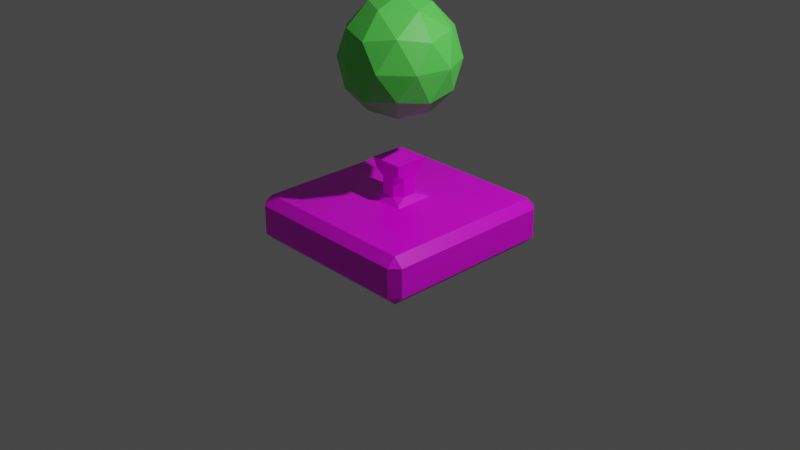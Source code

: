 # Source: HealTower.blend  (saved by Blender 2.92.15; exported with 4.5.12 LTS)
import bpy
from mathutils import Matrix  # noqa: F401  (used for matrix-valued properties, if any)

bpy.ops.wm.read_factory_settings(use_empty=True)
scene = bpy.context.scene
scene.name = 'Scene'

# ---- collections
col_collection = bpy.data.collections.new('Collection'); scene.collection.children.link(col_collection)

# ---- images (referenced by path relative to the original .blend; pixels are not part of the script)
import os
ASSET_DIR = os.environ.get("B2B_ASSET_DIR", "")  # directory of the original .blend (textures are referenced by path, not embedded)
HERE = os.path.dirname(os.path.abspath(__file__))  # packed textures are extracted next to this script under _unpacked/

def load_image(name, relpath, width, height, colorspace="sRGB"):
    """Load a texture the original file referenced (path relative to the .blend, or extracted next to this script)."""
    p = next((c for c in (os.path.join(HERE, relpath), os.path.join(ASSET_DIR, relpath)) if relpath and os.path.exists(c)), "")
    if p:
        img = bpy.data.images.load(p, check_existing=True)
        img.name = name
    else:  # same state as the original file: an image datablock whose file is absent (Cycles renders it pink)
        img = bpy.data.images.new(name, width, height)
        img.source = "FILE"
        img.filepath = "//" + (relpath or name)
    img.colorspace_settings.name = colorspace
    return img
img_colorpallete_png = load_image('ColorPallete.png', 'ColorPallete.png', 1024, 1024, 'sRGB')

# ---- materials (node trees are filled in below, after node groups)
mat_standardmaterial = bpy.data.materials.new('StandardMaterial')
mat_standardmaterial.alpha_threshold = 0.0
mat_standardmaterial.use_transparent_shadow = False
mat_standardmaterial.line_color = (0.0, 0.0, 0.0, 1.0)
mat_lightingmaterial = bpy.data.materials.new('LightingMaterial')
mat_lightingmaterial.use_transparent_shadow = False

# ---- material node trees
mat_standardmaterial.use_nodes = True; mat_standardmaterial.node_tree.nodes.clear()
_N = mat_standardmaterial.node_tree.nodes; _L = mat_standardmaterial.node_tree.links
n0 = _N.new('ShaderNodeOutputMaterial'); n0.name = 'Material Output'; n0.location = (300, 300)
n1 = _N.new('ShaderNodeBsdfPrincipled'); n1.name = 'Principled BSDF'; n1.location = (10, 300)
n1.distribution = 'GGX'
n1.subsurface_method = 'BURLEY'
n1.inputs[2].default_value = 0.4
n1.inputs[3].default_value = 1.45
n1.inputs[27].default_value = (0.0, 0.0, 0.0, 1.0)
n1.inputs[28].default_value = 1.0
n2 = _N.new('ShaderNodeTexImage'); n2.name = 'Image Texture'; n2.location = (-401, -8)
n2.image = img_colorpallete_png
_L.new(n1.outputs[0], n0.inputs[0])
_L.new(n2.outputs[0], n1.inputs[0])
n0.is_active_output = True
mat_lightingmaterial.use_nodes = True; mat_lightingmaterial.node_tree.nodes.clear()
_N = mat_lightingmaterial.node_tree.nodes; _L = mat_lightingmaterial.node_tree.links
n0 = _N.new('ShaderNodeBsdfPrincipled'); n0.name = 'Principled BSDF'; n0.location = (10, 300)
n0.distribution = 'GGX'
n0.subsurface_method = 'BURLEY'
n0.inputs[0].default_value = (0.1169, 0.8, 0.1003, 1.0)
n0.inputs[3].default_value = 1.45
n0.inputs[27].default_value = (0.0, 0.0, 0.0, 1.0)
n0.inputs[28].default_value = 1.0
n1 = _N.new('ShaderNodeOutputMaterial'); n1.name = 'Material Output'; n1.location = (300, 300)
_L.new(n0.outputs[0], n1.inputs[0])
n1.is_active_output = True

# ---- world
world_world = bpy.data.worlds.new('World'); scene.world = world_world
world_world.use_nodes = True; world_world.node_tree.nodes.clear()
_N = world_world.node_tree.nodes; _L = world_world.node_tree.links
n0 = _N.new('ShaderNodeOutputWorld'); n0.name = 'World Output'; n0.location = (300, 300)
n1 = _N.new('ShaderNodeBackground'); n1.name = 'Background'; n1.location = (10, 300)
n1.inputs[0].default_value = (0.05088, 0.05088, 0.05088, 1.0)
_L.new(n1.outputs[0], n0.inputs[0])
n0.is_active_output = True
world_world.color = (0.05088, 0.05088, 0.05088)
world_world.use_sun_shadow = False
world_world.sun_shadow_jitter_overblur = 0.0

# ---- cameras
cam_camera = bpy.data.cameras.new('Camera')
cam_camera.clip_end = 100.0
cam_camera.ortho_scale = 7.314

# ---- lights
light_light = bpy.data.lights.new('Light', 'POINT')
light_light.transmission_factor = 0.0
light_light.energy = 1000.0
light_light.shadow_soft_size = 0.1
light_light.shadow_maximum_resolution = 0.006
light_light.use_absolute_resolution = True

# ---- meshes
me_cube = bpy.data.meshes.new('Cube')
me_cube.from_pydata([(0.9064, 1.0, 0.1564), (1.0, 0.9064, 0.1564), (0.9064, 0.9064, -0.25), (0.9064, 1.0, -0.1564), (1.0, 0.9064, -0.1564), (1.0, -0.9064, 0.1564), (0.9064, -1.0, 0.1564), (1.0, -0.9064, -0.1564), (0.9064, -1.0, -0.1564), (0.9064, -0.9064, -0.25), (-0.9064, 1.0, 0.1564), (-1.0, 0.9064, 0.1564), (-1.0, 0.9064, -0.1564), (-0.9064, 1.0, -0.1564), (-0.9064, 0.9064, -0.25), (-1.0, -0.9064, 0.1564), (-0.9064, -1.0, 0.1564), (-0.9064, -0.9064, -0.25), (-0.9064, -1.0, -0.1564), (-1.0, -0.9064, -0.1564), (0.9064, -0.9064, 0.25), (-0.9064, -0.9064, 0.25), (0.9064, 0.9064, 0.25), (-0.9064, 0.9064, 0.25), (0.1032, -0.1031, 0.6805), (-0.1031, -0.1032, 0.6805), (0.1031, 0.1032, 0.6805), (-0.1032, 0.1031, 0.6805), (0.2135, 0.2135, 0.25), (0.2135, -0.2135, 0.25), (-0.2135, 0.2135, 0.25), (-0.2135, -0.2135, 0.25), (0.1661, -0.1661, 0.6203), (-0.1661, -0.1661, 0.6203), (0.1661, 0.1661, 0.6203), (-0.1661, 0.1661, 0.6203), (0.07353, 0.151, 0.3125), (0.151, 0.07353, 0.3125), (0.1957, 0.1957, 0.2677), (0.151, -0.07353, 0.3125), (0.07353, -0.151, 0.3125), (0.1957, -0.1957, 0.2677), (-0.151, 0.07353, 0.3125), (-0.07353, 0.151, 0.3125), (-0.1957, 0.1957, 0.2677), (-0.07353, -0.151, 0.3125), (-0.151, -0.07353, 0.3125), (-0.1957, -0.1957, 0.2677), (0.07353, -0.151, 0.4973), (0.151, -0.07353, 0.4973), (0.1604, -0.1604, 0.5736), (-0.151, -0.07353, 0.4973), (-0.07353, -0.151, 0.4973), (-0.1604, -0.1604, 0.5736), (0.151, 0.07353, 0.4973), (0.07353, 0.151, 0.4973), (0.1604, 0.1604, 0.5736), (-0.07353, 0.151, 0.4973), (-0.151, 0.07353, 0.4973), (-0.1604, 0.1604, 0.5736), (0.1812, -0.1812, 0.6805), (-0.1812, -0.1812, 0.6805), (0.1812, 0.1812, 0.6805), (-0.1812, 0.1812, 0.6805)], [], [(14, 2, 9, 17), (19, 15, 11, 12), (8, 6, 16, 18), (62, 60, 32, 34), (4, 1, 5, 7), (0, 22, 1), (2, 3, 4), (5, 20, 6), (7, 8, 9), (10, 11, 23), (12, 13, 14), (15, 16, 21), (17, 18, 19), (14, 17, 19, 12), (2, 14, 13, 3), (1, 4, 3, 0), (18, 16, 15, 19), (6, 8, 7, 5), (10, 13, 12, 11), (20, 21, 16, 6), (22, 20, 5, 1), (17, 9, 8, 18), (21, 23, 11, 15), (23, 22, 0, 10), (9, 2, 4, 7), (13, 10, 0, 3), (31, 30, 23, 21), (39, 37, 54, 49), (53, 52, 48, 50, 32, 33), (47, 46, 42, 44, 30, 31), (28, 29, 20, 22), (30, 28, 22, 23), (26, 27, 25, 24), (61, 63, 35, 33), (60, 61, 33, 32), (63, 62, 34, 35), (29, 31, 21, 20), (45, 40, 48, 52), (36, 43, 57, 55), (42, 46, 51, 58), (38, 37, 39, 41, 29, 28), (50, 49, 54, 56, 34, 32), (59, 58, 51, 53, 33, 35), (56, 55, 57, 59, 35, 34), (41, 40, 45, 47, 31, 29), (36, 37, 38), (39, 40, 41), (42, 43, 44), (45, 46, 47), (48, 49, 50), (51, 52, 53), (54, 55, 56), (57, 58, 59), (48, 40, 39, 49), (36, 55, 54, 37), (42, 58, 57, 43), (51, 46, 45, 52), (44, 43, 36, 38, 28, 30), (24, 25, 61, 60), (26, 24, 60, 62), (25, 27, 63, 61), (27, 26, 62, 63)])
_uv = me_cube.uv_layers.new(name='UVMap')
_uv.uv.foreach_set('vector', [0.6641, 0.918, 0.6641, 0.918, 0.6641, 0.918, 0.6641, 0.918, 0.6641, 0.918, 0.6641, 0.918, 0.6641, 0.918, 0.6641, 0.918, 0.6641, 0.918, 0.6641, 0.918, 0.6641, 0.918, 0.6641, 0.918, 0.6641, 0.918, 0.6641, 0.918, 0.6641, 0.918, 0.6641, 0.918, 0.6641, 0.918, 0.6641, 0.918, 0.6641, 0.918, 0.6641, 0.918, 0.6641, 0.918, 0.6641, 0.918, 0.6641, 0.918, 0.6641, 0.918, 0.6641, 0.918, 0.6641, 0.918, 0.6641, 0.918, 0.6641, 0.918, 0.6641, 0.918, 0.6641, 0.918, 0.6641, 0.918, 0.6641, 0.918, 0.6641, 0.918, 0.6641, 0.918, 0.6641, 0.918, 0.6641, 0.918, 0.6641, 0.918, 0.6641, 0.918, 0.6641, 0.918, 0.6641, 0.918, 0.6641, 0.918, 0.6641, 0.918, 0.6641, 0.918, 0.6641, 0.918, 0.6641, 0.918, 0.6641, 0.918, 0.6641, 0.918, 0.6641, 0.918, 0.6641, 0.918, 0.6641, 0.918, 0.6641, 0.918, 0.6641, 0.918, 0.6641, 0.918, 0.6641, 0.918, 0.6641, 0.918, 0.6641, 0.918, 0.6641, 0.918, 0.6641, 0.918, 0.6641, 0.918, 0.6641, 0.918, 0.6641, 0.918, 0.6641, 0.918, 0.6641, 0.918, 0.6641, 0.918, 0.6641, 0.918, 0.6641, 0.918, 0.6641, 0.918, 0.6641, 0.918, 0.6641, 0.918, 0.6641, 0.918, 0.6641, 0.918, 0.6641, 0.918, 0.6641, 0.918, 0.6641, 0.918, 0.6641, 0.918, 0.6641, 0.918, 0.6641, 0.918, 0.6641, 0.918, 0.6641, 0.918, 0.6641, 0.918, 0.6641, 0.918, 0.6641, 0.918, 0.6641, 0.918, 0.6641, 0.918, 0.6641, 0.918, 0.6641, 0.918, 0.6641, 0.918, 0.6641, 0.918, 0.6641, 0.918, 0.6641, 0.918, 0.6641, 0.918, 0.6641, 0.918, 0.6641, 0.918, 0.6641, 0.918, 0.6641, 0.918, 0.6641, 0.918, 0.6641, 0.918, 0.6641, 0.918, 0.6641, 0.918, 0.6641, 0.918, 0.6641, 0.918, 0.6641, 0.918, 0.6641, 0.918, 0.6641, 0.918, 0.6641, 0.918, 0.6641, 0.918, 0.6641, 0.918, 0.6641, 0.918, 0.6641, 0.918, 0.6641, 0.918, 0.6641, 0.918, 0.6641, 0.918, 0.6641, 0.918, 0.6641, 0.918, 0.6641, 0.918, 0.6641, 0.918, 0.6641, 0.918, 0.6641, 0.918, 0.6641, 0.918, 0.6641, 0.918, 0.6641, 0.918, 0.6641, 0.918, 0.6641, 0.918, 0.6641, 0.918, 0.6641, 0.918, 0.6641, 0.918, 0.6641, 0.918, 0.6641, 0.918, 0.6641, 0.918, 0.6641, 0.918, 0.6641, 0.918, 0.6641, 0.918, 0.6641, 0.918, 0.6641, 0.918, 0.6641, 0.918, 0.6641, 0.918, 0.6641, 0.918, 0.6641, 0.918, 0.6641, 0.918, 0.6641, 0.918, 0.6641, 0.918, 0.6641, 0.918, 0.6641, 0.918, 0.6641, 0.918, 0.6641, 0.918, 0.6641, 0.918, 0.6641, 0.918, 0.6641, 0.918, 0.6641, 0.918, 0.6641, 0.918, 0.6641, 0.918, 0.6641, 0.918, 0.6641, 0.918, 0.6641, 0.918, 0.6641, 0.918, 0.6641, 0.918, 0.6641, 0.918, 0.6641, 0.918, 0.6641, 0.918, 0.6641, 0.918, 0.6641, 0.918, 0.6641, 0.918, 0.6641, 0.918, 0.6641, 0.918, 0.6641, 0.918, 0.6641, 0.918, 0.6641, 0.918, 0.6641, 0.918, 0.6641, 0.918, 0.6641, 0.918, 0.6641, 0.918, 0.6641, 0.918, 0.6641, 0.918, 0.6641, 0.918, 0.6641, 0.918, 0.6641, 0.918, 0.6641, 0.918, 0.6641, 0.918, 0.6641, 0.918, 0.6641, 0.918, 0.6641, 0.918, 0.6641, 0.918, 0.6641, 0.918, 0.6641, 0.918, 0.6641, 0.918, 0.6641, 0.918, 0.6641, 0.918, 0.6641, 0.918, 0.6641, 0.918, 0.6641, 0.918, 0.6641, 0.918, 0.6641, 0.918, 0.6641, 0.918, 0.6641, 0.918, 0.6641, 0.918, 0.6641, 0.918, 0.6641, 0.918, 0.6641, 0.918, 0.6641, 0.918, 0.6641, 0.918, 0.6641, 0.918, 0.6641, 0.918, 0.6641, 0.918, 0.6641, 0.918, 0.6641, 0.918, 0.6641, 0.918, 0.6641, 0.918, 0.6641, 0.918, 0.6641, 0.918, 0.6641, 0.918, 0.6641, 0.918, 0.6641, 0.918, 0.6641, 0.918, 0.6641, 0.918, 0.6641, 0.918, 0.6641, 0.918, 0.6641, 0.918, 0.6641, 0.918, 0.6641, 0.918, 0.6641, 0.918, 0.6641, 0.918, 0.6641, 0.918, 0.6641, 0.918, 0.6641, 0.918, 0.6641, 0.918, 0.6641, 0.918, 0.6641, 0.918, 0.6641, 0.918, 0.6641, 0.918, 0.6641, 0.918, 0.6641, 0.918, 0.6641, 0.918, 0.6641, 0.918, 0.6641, 0.918, 0.6641, 0.918, 0.6641, 0.918, 0.6641, 0.918, 0.6641, 0.918, 0.6641, 0.918, 0.6641, 0.918, 0.6641, 0.918, 0.6641, 0.918, 0.6641, 0.918, 0.6641, 0.918, 0.6641, 0.918, 0.6641, 0.918, 0.6641, 0.918, 0.6641, 0.918])
me_cube.materials.append(mat_standardmaterial)
me_cube.materials.append(mat_lightingmaterial)
me_cube.use_remesh_preserve_volume = False
me_cube.use_remesh_preserve_attributes = False
me_cube.use_mirror_vertex_groups = False
me_cube.update()
me_cube_001 = bpy.data.meshes.new('Cube.001')
me_cube_001.from_pydata([(-0.009793, 0.002304, 0.9543), (-0.02199, -0.5347, 1.286), (-0.5243, -0.152, 1.286), (-0.3156, 0.4439, 1.286), (0.3157, 0.4296, 1.286), (0.4971, -0.1752, 1.286), (-0.3353, -0.425, 1.823), (-0.5167, 0.1798, 1.823), (0.002399, 0.5393, 1.823), (0.5047, 0.1566, 1.823), (0.296, -0.4393, 1.823), (-0.009793, 0.002304, 2.155), (-0.3122, -0.08842, 1.044), (-0.01696, -0.3133, 1.044), (-0.3194, -0.404, 1.239), (0.281, -0.4177, 1.239), (0.2882, -0.102, 1.044), (-0.1895, 0.2619, 1.044), (-0.4919, 0.1712, 1.239), (0.1815, 0.2534, 1.044), (0.001804, 0.513, 1.239), (0.4795, 0.1491, 1.239), (0.1628, -0.5729, 1.555), (0.4679, -0.3616, 1.555), (-0.5035, -0.3396, 1.555), (-0.2083, -0.5645, 1.555), (-0.4875, 0.3662, 1.555), (-0.6102, 0.01594, 1.555), (0.1887, 0.5691, 1.555), (-0.1824, 0.5775, 1.555), (0.5906, -0.01133, 1.555), (0.4839, 0.3442, 1.555), (-0.02139, -0.5084, 1.871), (-0.4991, -0.1445, 1.871), (-0.3006, 0.4223, 1.871), (0.2998, 0.4087, 1.871), (0.4723, -0.1665, 1.871), (-0.2011, -0.2488, 2.066), (0.1699, -0.2573, 2.066), (-0.3078, 0.1067, 2.066), (-0.002627, 0.3179, 2.066), (0.2926, 0.09302, 2.066)], [], [(0, 13, 12), (1, 13, 15), (0, 12, 17), (0, 17, 19), (0, 19, 16), (1, 15, 22), (2, 14, 24), (3, 18, 26), (4, 20, 28), (5, 21, 30), (1, 22, 25), (2, 24, 27), (3, 26, 29), (4, 28, 31), (5, 30, 23), (6, 32, 37), (7, 33, 39), (8, 34, 40), (9, 35, 41), (10, 36, 38), (38, 41, 11), (38, 36, 41), (36, 9, 41), (41, 40, 11), (41, 35, 40), (35, 8, 40), (40, 39, 11), (40, 34, 39), (34, 7, 39), (39, 37, 11), (39, 33, 37), (33, 6, 37), (37, 38, 11), (37, 32, 38), (32, 10, 38), (23, 36, 10), (23, 30, 36), (30, 9, 36), (31, 35, 9), (31, 28, 35), (28, 8, 35), (29, 34, 8), (29, 26, 34), (26, 7, 34), (27, 33, 7), (27, 24, 33), (24, 6, 33), (25, 32, 6), (25, 22, 32), (22, 10, 32), (30, 31, 9), (30, 21, 31), (21, 4, 31), (28, 29, 8), (28, 20, 29), (20, 3, 29), (26, 27, 7), (26, 18, 27), (18, 2, 27), (24, 25, 6), (24, 14, 25), (14, 1, 25), (22, 23, 10), (22, 15, 23), (15, 5, 23), (16, 21, 5), (16, 19, 21), (19, 4, 21), (19, 20, 4), (19, 17, 20), (17, 3, 20), (17, 18, 3), (17, 12, 18), (12, 2, 18), (15, 16, 5), (15, 13, 16), (13, 0, 16), (12, 14, 2), (12, 13, 14), (13, 1, 14)])
me_cube_001.polygons.foreach_set('material_index', [1, 1, 1, 1, 1, 1, 1, 1, 1, 1, 1, 1, 1, 1, 1, 1, 1, 1, 1, 1, 1, 1, 1, 1, 1, 1, 1, 1, 1, 1, 1, 1, 1, 1, 1, 1, 1, 1, 1, 1, 1, 1, 1, 1, 1, 1, 1, 1, 1, 1, 1, 1, 1, 1, 1, 1, 1, 1, 1, 1, 1, 1, 1, 1, 1, 1, 1, 1, 1, 1, 1, 1, 1, 1, 1, 1, 1, 1, 1, 1])
_uv = me_cube_001.uv_layers.new(name='UVMap')
_uv.uv.foreach_set('vector', [0.5, 0.2362, 0.5, 0.2362, 0.5, 0.2362, 0.5, 0.2362, 0.5, 0.2362, 0.5, 0.2362, 0.5, 0.2362, 0.5, 0.2362, 0.5, 0.2362, 0.5, 0.2362, 0.5, 0.2362, 0.5, 0.2362, 0.5, 0.2362, 0.5, 0.2362, 0.5, 0.2362, 0.5, 0.2362, 0.5, 0.2362, 0.5, 0.2362, 0.5, 0.2362, 0.5, 0.2362, 0.5, 0.2362, 0.5, 0.2362, 0.5, 0.2362, 0.5, 0.2362, 0.5, 0.2362, 0.5, 0.2362, 0.5, 0.2362, 0.5, 0.2362, 0.5, 0.2362, 0.5, 0.2362, 0.5, 0.2362, 0.5, 0.2362, 0.5, 0.2362, 0.5, 0.2362, 0.5, 0.2362, 0.5, 0.2362, 0.5, 0.2362, 0.5, 0.2362, 0.5, 0.2362, 0.5, 0.2362, 0.5, 0.2362, 0.5, 0.2362, 0.5, 0.2362, 0.5, 0.2362, 0.5, 0.2362, 0.5, 0.2362, 0.5, 0.2362, 0.5, 0.2362, 0.5, 0.2362, 0.5, 0.2362, 0.5, 0.2362, 0.5, 0.2362, 0.5, 0.2362, 0.5, 0.2362, 0.5, 0.2362, 0.5, 0.2362, 0.5, 0.2362, 0.5, 0.2362, 0.5, 0.2362, 0.5, 0.2362, 0.5, 0.2362, 0.5, 0.2362, 0.5, 0.2362, 0.5, 0.2362, 0.5, 0.2362, 0.5, 0.2362, 0.5, 0.2362, 0.5, 0.2362, 0.5, 0.2362, 0.5, 0.2362, 0.5, 0.2362, 0.5, 0.2362, 0.5, 0.2362, 0.5, 0.2362, 0.5, 0.2362, 0.5, 0.2362, 0.5, 0.2362, 0.5, 0.2362, 0.5, 0.2362, 0.5, 0.2362, 0.5, 0.2362, 0.5, 0.2362, 0.5, 0.2362, 0.5, 0.2362, 0.5, 0.2362, 0.5, 0.2362, 0.5, 0.2362, 0.5, 0.2362, 0.5, 0.2362, 0.5, 0.2362, 0.5, 0.2362, 0.5, 0.2362, 0.5, 0.2362, 0.5, 0.2362, 0.5, 0.2362, 0.5, 0.2362, 0.5, 0.2362, 0.5, 0.2362, 0.5, 0.2362, 0.5, 0.2362, 0.5, 0.2362, 0.5, 0.2362, 0.5, 0.2362, 0.5, 0.2362, 0.5, 0.2362, 0.5, 0.2362, 0.5, 0.2362, 0.5, 0.2362, 0.5, 0.2362, 0.5, 0.2362, 0.5, 0.2362, 0.5, 0.2362, 0.5, 0.2362, 0.5, 0.2362, 0.5, 0.2362, 0.5, 0.2362, 0.5, 0.2362, 0.5, 0.2362, 0.5, 0.2362, 0.5, 0.2362, 0.5, 0.2362, 0.5, 0.2362, 0.5, 0.2362, 0.5, 0.2362, 0.5, 0.2362, 0.5, 0.2362, 0.5, 0.2362, 0.5, 0.2362, 0.5, 0.2362, 0.5, 0.2362, 0.5, 0.2362, 0.5, 0.2362, 0.5, 0.2362, 0.5, 0.2362, 0.5, 0.2362, 0.5, 0.2362, 0.5, 0.2362, 0.5, 0.2362, 0.5, 0.2362, 0.5, 0.2362, 0.5, 0.2362, 0.5, 0.2362, 0.5, 0.2362, 0.5, 0.2362, 0.5, 0.2362, 0.5, 0.2362, 0.5, 0.2362, 0.5, 0.2362, 0.5, 0.2362, 0.5, 0.2362, 0.5, 0.2362, 0.5, 0.2362, 0.5, 0.2362, 0.5, 0.2362, 0.5, 0.2362, 0.5, 0.2362, 0.5, 0.2362, 0.5, 0.2362, 0.5, 0.2362, 0.5, 0.2362, 0.5, 0.2362, 0.5, 0.2362, 0.5, 0.2362, 0.5, 0.2362, 0.5, 0.2362, 0.5, 0.2362, 0.5, 0.2362, 0.5, 0.2362, 0.5, 0.2362, 0.5, 0.2362, 0.5, 0.2362, 0.5, 0.2362, 0.5, 0.2362, 0.5, 0.2362, 0.5, 0.2362, 0.5, 0.2362, 0.5, 0.2362, 0.5, 0.2362, 0.5, 0.2362, 0.5, 0.2362, 0.5, 0.2362, 0.5, 0.2362, 0.5, 0.2362, 0.5, 0.2362, 0.5, 0.2362, 0.5, 0.2362, 0.5, 0.2362, 0.5, 0.2362, 0.5, 0.2362, 0.5, 0.2362, 0.5, 0.2362, 0.5, 0.2362, 0.5, 0.2362, 0.5, 0.2362, 0.5, 0.2362, 0.5, 0.2362, 0.5, 0.2362, 0.5, 0.2362, 0.5, 0.2362, 0.5, 0.2362, 0.5, 0.2362, 0.5, 0.2362, 0.5, 0.2362, 0.5, 0.2362, 0.5, 0.2362, 0.5, 0.2362, 0.5, 0.2362, 0.5, 0.2362, 0.5, 0.2362, 0.5, 0.2362, 0.5, 0.2362, 0.5, 0.2362, 0.5, 0.2362, 0.5, 0.2362, 0.5, 0.2362, 0.5, 0.2362, 0.5, 0.2362, 0.5, 0.2362, 0.5, 0.2362, 0.5, 0.2362, 0.5, 0.2362, 0.5, 0.2362, 0.5, 0.2362, 0.5, 0.2362, 0.5, 0.2362, 0.5, 0.2362, 0.5, 0.2362, 0.5, 0.2362, 0.5, 0.2362, 0.5, 0.2362, 0.5, 0.2362, 0.5, 0.2362, 0.5, 0.2362, 0.5, 0.2362, 0.5, 0.2362, 0.5, 0.2362, 0.5, 0.2362, 0.5, 0.2362, 0.5, 0.2362, 0.5, 0.2362])
me_cube_001.materials.append(mat_standardmaterial)
me_cube_001.materials.append(mat_lightingmaterial)
me_cube_001.use_remesh_preserve_volume = False
me_cube_001.use_remesh_preserve_attributes = False
me_cube_001.use_mirror_vertex_groups = False
me_cube_001.update()

# ---- objects
ob_healtower = bpy.data.objects.new('HealTower', me_cube)
ob_light = bpy.data.objects.new('Light', light_light)
ob_camera = bpy.data.objects.new('Camera', cam_camera)
ob_healsphere = bpy.data.objects.new('HealSphere', me_cube_001)

# ---- transforms, parenting, visibility, modifiers, constraints
ob_healtower.location = (0.0, 0.0, 0.0)
ob_healtower.lock_rotations_4d = False
ob_healtower.empty_display_type = 'ARROWS'
ob_healtower.lineart.crease_threshold = 0.0
ob_light.location = (4.076, 1.005, 5.904)
ob_light.rotation_euler = (0.6503, 0.05522, 1.866)
ob_light.lock_rotations_4d = False
ob_light.empty_display_type = 'ARROWS'
ob_light.color = (0.0, 0.0, 0.0, 0.0)
ob_light.lineart.crease_threshold = 0.0
ob_camera.location = (7.359, -6.926, 4.958)
ob_camera.rotation_euler = (1.109, 0.0, 0.8149)
ob_camera.lock_rotations_4d = False
ob_camera.empty_display_type = 'ARROWS'
ob_camera.color = (0.0, 0.0, 0.0, 0.0)
ob_camera.display_type = 'WIRE'
ob_camera.lineart.crease_threshold = 0.0
ob_healsphere.parent = ob_healtower
ob_healsphere.location = (0.0, 0.0, 0.1545)
ob_healsphere.rotation_euler = (0.0, 0.0, 3.299)
ob_healsphere.lock_rotations_4d = False
ob_healsphere.empty_display_type = 'ARROWS'
ob_healsphere.lineart.crease_threshold = 0.0

# ---- collection membership
col_collection.objects.link(ob_healtower)
col_collection.objects.link(ob_light)
col_collection.objects.link(ob_camera)
col_collection.objects.link(ob_healsphere)

# ---- scene / render settings (as saved in the file)
scene.camera = ob_camera
scene.frame_start = 1; scene.frame_end = 175; scene.frame_set(93)
scene.render.engine = 'BLENDER_EEVEE_NEXT'
scene.cycles.use_denoising = False
scene.cycles.samples = 128
scene.cycles.sampling_pattern = 'TABULATED_SOBOL'
scene.cycles.use_adaptive_sampling = False
scene.cycles.use_light_tree = False
scene.view_settings.view_transform = 'Filmic'
bpy.context.view_layer.update()
